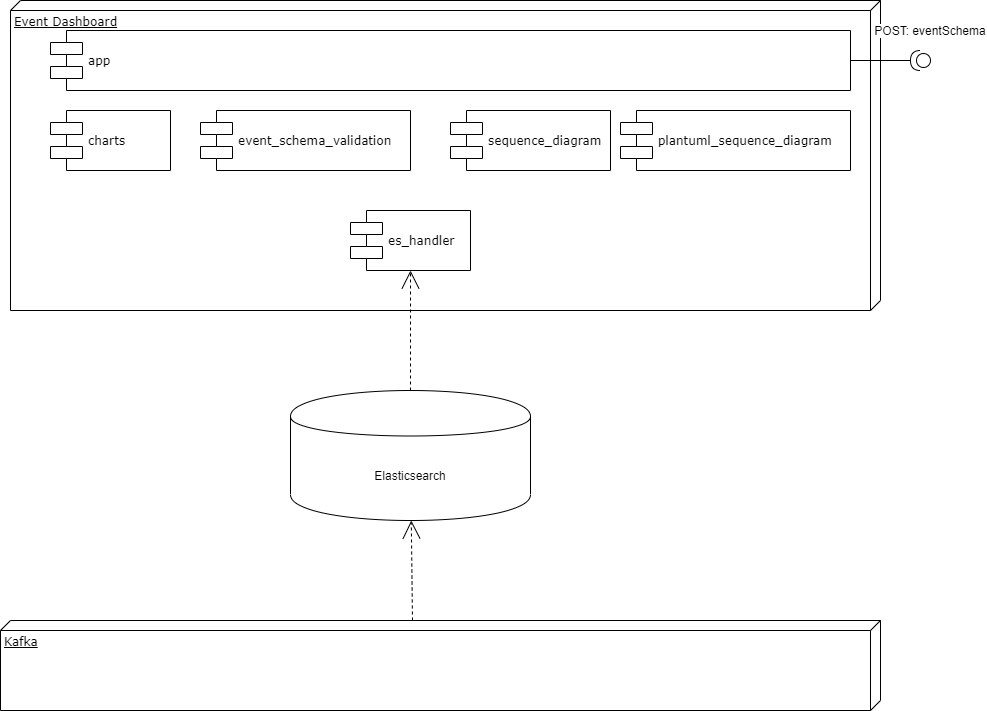

The diagram above was exported from draw.io. Its source (the exported page's mxGraphModel, read from the mxfile embedded in the PNG):
<mxGraphModel dx="2022" dy="1124" grid="1" gridSize="10" guides="1" tooltips="1" connect="1" arrows="1" fold="1" page="1" pageScale="1" pageWidth="1100" pageHeight="850" background="#ffffff" math="0" shadow="0">
  <root>
    <mxCell id="0" />
    <mxCell id="1" parent="0" />
    <mxCell id="39150e848f15840c-1" value="Event Dashboard" style="verticalAlign=top;align=left;spacingTop=8;spacingLeft=2;spacingRight=12;shape=cube;size=10;direction=south;fontStyle=4;html=1;rounded=0;shadow=0;comic=0;labelBackgroundColor=none;strokeWidth=1;fontFamily=Verdana;fontSize=12" parent="1" vertex="1">
      <mxGeometry x="120" y="40" width="870" height="310" as="geometry" />
    </mxCell>
    <mxCell id="39150e848f15840c-5" value="charts" style="shape=component;align=left;spacingLeft=36;rounded=0;shadow=0;comic=0;labelBackgroundColor=none;strokeWidth=1;fontFamily=Verdana;fontSize=12;html=1;" parent="1" vertex="1">
      <mxGeometry x="160" y="150" width="120" height="60" as="geometry" />
    </mxCell>
    <mxCell id="39150e848f15840c-11" style="edgeStyle=none;rounded=0;html=1;dashed=1;labelBackgroundColor=none;startArrow=none;startFill=0;startSize=8;endArrow=open;endFill=0;endSize=16;fontFamily=Verdana;fontSize=12;exitX=0.5;exitY=0;exitDx=0;exitDy=0;" parent="1" source="te-13fYUemeA-JjVJ003-1" target="te-13fYUemeA-JjVJ003-5" edge="1">
      <mxGeometry relative="1" as="geometry">
        <mxPoint x="364.4529980377479" y="248.32050294337841" as="targetPoint" />
      </mxGeometry>
    </mxCell>
    <mxCell id="oanQLXokJftE-2hhvSWX-1" value="Kafka" style="verticalAlign=top;align=left;spacingTop=8;spacingLeft=2;spacingRight=12;shape=cube;size=10;direction=south;fontStyle=4;html=1;rounded=0;shadow=0;comic=0;labelBackgroundColor=none;strokeWidth=1;fontFamily=Verdana;fontSize=12" parent="1" vertex="1">
      <mxGeometry x="110" y="660" width="880" height="90" as="geometry" />
    </mxCell>
    <mxCell id="oanQLXokJftE-2hhvSWX-2" style="edgeStyle=none;rounded=0;html=1;dashed=1;labelBackgroundColor=none;startArrow=none;startFill=0;startSize=8;endArrow=open;endFill=0;endSize=16;fontFamily=Verdana;fontSize=12;" parent="1" target="te-13fYUemeA-JjVJ003-1" edge="1">
      <mxGeometry relative="1" as="geometry">
        <mxPoint x="522" y="660" as="sourcePoint" />
        <mxPoint x="642.3529411764707" y="510" as="targetPoint" />
      </mxGeometry>
    </mxCell>
    <mxCell id="te-13fYUemeA-JjVJ003-1" value="Elasticsearch" style="shape=cylinder;whiteSpace=wrap;html=1;boundedLbl=1;backgroundOutline=1;" parent="1" vertex="1">
      <mxGeometry x="400" y="430" width="240" height="130" as="geometry" />
    </mxCell>
    <mxCell id="te-13fYUemeA-JjVJ003-3" value="app" style="shape=component;align=left;spacingLeft=36;rounded=0;shadow=0;comic=0;labelBackgroundColor=none;strokeWidth=1;fontFamily=Verdana;fontSize=12;html=1;" parent="1" vertex="1">
      <mxGeometry x="160" y="70" width="800" height="60" as="geometry" />
    </mxCell>
    <mxCell id="te-13fYUemeA-JjVJ003-4" value="event_schema_validation" style="shape=component;align=left;spacingLeft=36;rounded=0;shadow=0;comic=0;labelBackgroundColor=none;strokeWidth=1;fontFamily=Verdana;fontSize=12;html=1;" parent="1" vertex="1">
      <mxGeometry x="310" y="150" width="210" height="60" as="geometry" />
    </mxCell>
    <mxCell id="te-13fYUemeA-JjVJ003-5" value="es_handler" style="shape=component;align=left;spacingLeft=36;rounded=0;shadow=0;comic=0;labelBackgroundColor=none;strokeWidth=1;fontFamily=Verdana;fontSize=12;html=1;" parent="1" vertex="1">
      <mxGeometry x="460" y="250" width="120" height="60" as="geometry" />
    </mxCell>
    <mxCell id="te-13fYUemeA-JjVJ003-6" value="plantuml_sequence_diagram" style="shape=component;align=left;spacingLeft=36;rounded=0;shadow=0;comic=0;labelBackgroundColor=none;strokeWidth=1;fontFamily=Verdana;fontSize=12;html=1;" parent="1" vertex="1">
      <mxGeometry x="730" y="150" width="230" height="60" as="geometry" />
    </mxCell>
    <mxCell id="te-13fYUemeA-JjVJ003-7" value="sequence_diagram" style="shape=component;align=left;spacingLeft=36;rounded=0;shadow=0;comic=0;labelBackgroundColor=none;strokeWidth=1;fontFamily=Verdana;fontSize=12;html=1;" parent="1" vertex="1">
      <mxGeometry x="560" y="150" width="160" height="60" as="geometry" />
    </mxCell>
    <mxCell id="iRlNInT23qRif8hXouxM-1" value="" style="shape=providedRequiredInterface;html=1;verticalLabelPosition=bottom;rotation=-180;" vertex="1" parent="1">
      <mxGeometry x="1020" y="90" width="20" height="20" as="geometry" />
    </mxCell>
    <mxCell id="iRlNInT23qRif8hXouxM-2" value="" style="endArrow=none;html=1;entryX=1;entryY=0.5;entryDx=0;entryDy=0;entryPerimeter=0;" edge="1" parent="1" source="te-13fYUemeA-JjVJ003-3" target="iRlNInT23qRif8hXouxM-1">
      <mxGeometry width="50" height="50" relative="1" as="geometry">
        <mxPoint x="110" y="820" as="sourcePoint" />
        <mxPoint x="160" y="770" as="targetPoint" />
      </mxGeometry>
    </mxCell>
    <mxCell id="iRlNInT23qRif8hXouxM-3" value="&lt;span style=&quot;white-space: nowrap ; background-color: rgb(255 , 255 , 255)&quot;&gt;POST: eventSchema&lt;/span&gt;" style="text;html=1;strokeColor=none;fillColor=none;align=center;verticalAlign=middle;whiteSpace=wrap;rounded=0;" vertex="1" parent="1">
      <mxGeometry x="1020" y="60" width="40" height="20" as="geometry" />
    </mxCell>
  </root>
</mxGraphModel>